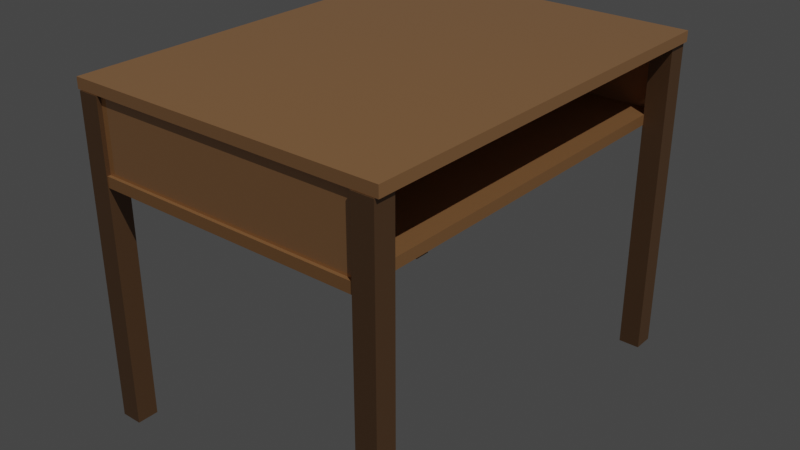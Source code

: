 # Source: Meja_Belajar_Kayu.blend  (saved by Blender 3.6.13; exported with 4.5.12 LTS)
import bpy
from mathutils import Matrix  # noqa: F401  (used for matrix-valued properties, if any)

bpy.ops.wm.read_factory_settings(use_empty=True)
scene = bpy.context.scene
scene.name = 'Scene'

# ---- collections
col_collection = bpy.data.collections.new('Collection'); scene.collection.children.link(col_collection)

# ---- materials (node trees are filled in below, after node groups)
mat_material_001 = bpy.data.materials.new('Material.001')
mat_material = bpy.data.materials.new('Material')
mat_material_002 = bpy.data.materials.new('Material.002')

# ---- material node trees
mat_material_001.use_nodes = True; mat_material_001.node_tree.nodes.clear()
_N = mat_material_001.node_tree.nodes; _L = mat_material_001.node_tree.links
n0 = _N.new('ShaderNodeOutputMaterial'); n0.name = 'Material Output'; n0.location = (350, 304)
n1 = _N.new('ShaderNodeBsdfPrincipled'); n1.name = 'Principled BSDF'; n1.location = (10, 300)
n1.distribution = 'GGX'
n1.subsurface_method = 'RANDOM_WALK_SKIN'
n1.inputs[0].default_value = (0.5029, 0.2502, 0.0999, 0.94)
n1.inputs[2].default_value = 0.0
n1.inputs[3].default_value = 1.45
n1.inputs[11].default_value = 1.43
n1.inputs[13].default_value = 0.9125
n1.inputs[27].default_value = (0.0, 0.0, 0.0, 1.0)
n1.inputs[28].default_value = 1.0
_L.new(n1.outputs[0], n0.inputs[0])
n0.is_active_output = True
mat_material.use_nodes = True; mat_material.node_tree.nodes.clear()
_N = mat_material.node_tree.nodes; _L = mat_material.node_tree.links
n0 = _N.new('ShaderNodeBsdfPrincipled'); n0.name = 'Principled BSDF'; n0.location = (10, 300)
n0.distribution = 'GGX'
n0.subsurface_method = 'RANDOM_WALK_SKIN'
n0.inputs[0].default_value = (0.1743, 0.09062, 0.04085, 1.0)
n0.inputs[3].default_value = 1.45
n0.inputs[27].default_value = (0.0, 0.0, 0.0, 1.0)
n0.inputs[28].default_value = 1.0
n1 = _N.new('ShaderNodeOutputMaterial'); n1.name = 'Material Output'; n1.location = (300, 300)
_L.new(n0.outputs[0], n1.inputs[0])
n1.is_active_output = True
mat_material_002.use_nodes = True; mat_material_002.node_tree.nodes.clear()
_N = mat_material_002.node_tree.nodes; _L = mat_material_002.node_tree.links
n0 = _N.new('ShaderNodeOutputMaterial'); n0.name = 'Material Output'; n0.location = (350, 304)
n1 = _N.new('ShaderNodeBsdfPrincipled'); n1.name = 'Principled BSDF'; n1.location = (10, 300)
n1.distribution = 'GGX'
n1.subsurface_method = 'RANDOM_WALK_SKIN'
n1.inputs[0].default_value = (0.5029, 0.2502, 0.0999, 0.94)
n1.inputs[1].default_value = 0.2009
n1.inputs[3].default_value = 1.45
n1.inputs[11].default_value = 1.43
n1.inputs[13].default_value = 0.4636
n1.inputs[27].default_value = (0.0, 0.0, 0.0, 1.0)
n1.inputs[28].default_value = 1.0
n2 = _N.new('ShaderNodeTexNoise'); n2.name = 'Noise Texture'; n2.location = (-379, 171)
_L.new(n1.outputs[0], n0.inputs[0])
n0.is_active_output = True

# ---- world
world_world = bpy.data.worlds.new('World'); scene.world = world_world
world_world.use_nodes = True; world_world.node_tree.nodes.clear()
_N = world_world.node_tree.nodes; _L = world_world.node_tree.links
n0 = _N.new('ShaderNodeOutputWorld'); n0.name = 'World Output'; n0.location = (300, 300)
n1 = _N.new('ShaderNodeBackground'); n1.name = 'Background'; n1.location = (10, 300)
n1.inputs[0].default_value = (0.05088, 0.05088, 0.05088, 1.0)
_L.new(n1.outputs[0], n0.inputs[0])
n0.is_active_output = True
world_world.color = (0.05088, 0.05088, 0.05088)
world_world.use_sun_shadow = False
world_world.sun_shadow_jitter_overblur = 0.0

# ---- lights
light_sun = bpy.data.lights.new('Sun', 'SUN')
light_sun.transmission_factor = 0.0
light_sun.energy = 1.0

# ---- meshes
me_cube_002 = bpy.data.meshes.new('Cube.002')
me_cube_002.from_pydata([(-1.0, -1.0, -1.0), (-1.0, -1.0, 1.0), (-1.0, 1.0, -1.0), (-1.0, 1.0, 1.0), (1.0, -1.0, -1.0), (1.0, -1.0, 1.0), (1.0, 1.0, -1.0), (1.0, 1.0, 1.0)], [], [(0, 1, 3, 2), (2, 3, 7, 6), (6, 7, 5, 4), (4, 5, 1, 0), (2, 6, 4, 0), (7, 3, 1, 5)])
_uv = me_cube_002.uv_layers.new(name='UVMap')
_uv.uv.foreach_set('vector', [0.375, 0.0, 0.625, 0.0, 0.625, 0.25, 0.375, 0.25, 0.375, 0.25, 0.625, 0.25, 0.625, 0.5, 0.375, 0.5, 0.375, 0.5, 0.625, 0.5, 0.625, 0.75, 0.375, 0.75, 0.375, 0.75, 0.625, 0.75, 0.625, 1.0, 0.375, 1.0, 0.125, 0.5, 0.375, 0.5, 0.375, 0.75, 0.125, 0.75, 0.625, 0.5, 0.875, 0.5, 0.875, 0.75, 0.625, 0.75])
me_cube_002.materials.append(mat_material_001)
me_cube_002.update()
me_cube_003 = bpy.data.meshes.new('Cube.003')
me_cube_003.from_pydata([(-1.0, -1.0, -1.0), (-1.0, -1.0, 1.0), (-1.0, 1.0, -1.0), (-1.0, 1.0, 1.0), (1.0, -1.0, -1.0), (1.0, -1.0, 1.0), (1.0, 1.0, -1.0), (1.0, 1.0, 1.0)], [], [(0, 1, 3, 2), (2, 3, 7, 6), (6, 7, 5, 4), (4, 5, 1, 0), (2, 6, 4, 0), (7, 3, 1, 5)])
_uv = me_cube_003.uv_layers.new(name='UVMap')
_uv.uv.foreach_set('vector', [0.375, 0.0, 0.625, 0.0, 0.625, 0.25, 0.375, 0.25, 0.375, 0.25, 0.625, 0.25, 0.625, 0.5, 0.375, 0.5, 0.375, 0.5, 0.625, 0.5, 0.625, 0.75, 0.375, 0.75, 0.375, 0.75, 0.625, 0.75, 0.625, 1.0, 0.375, 1.0, 0.125, 0.5, 0.375, 0.5, 0.375, 0.75, 0.125, 0.75, 0.625, 0.5, 0.875, 0.5, 0.875, 0.75, 0.625, 0.75])
me_cube_003.materials.append(mat_material)
me_cube_003.update()
me_cube_001 = bpy.data.meshes.new('Cube.001')
me_cube_001.from_pydata([(-1.0, -1.0, -1.0), (-1.0, -1.0, 1.0), (-1.0, 1.0, -1.0), (-1.0, 1.0, 1.0), (1.0, -1.0, -1.0), (1.0, -1.0, 1.0), (1.0, 1.0, -1.0), (1.0, 1.0, 1.0)], [], [(0, 1, 3, 2), (2, 3, 7, 6), (6, 7, 5, 4), (4, 5, 1, 0), (2, 6, 4, 0), (7, 3, 1, 5)])
_uv = me_cube_001.uv_layers.new(name='UVMap')
_uv.uv.foreach_set('vector', [0.375, 0.0, 0.625, 0.0, 0.625, 0.25, 0.375, 0.25, 0.375, 0.25, 0.625, 0.25, 0.625, 0.5, 0.375, 0.5, 0.375, 0.5, 0.625, 0.5, 0.625, 0.75, 0.375, 0.75, 0.375, 0.75, 0.625, 0.75, 0.625, 1.0, 0.375, 1.0, 0.125, 0.5, 0.375, 0.5, 0.375, 0.75, 0.125, 0.75, 0.625, 0.5, 0.875, 0.5, 0.875, 0.75, 0.625, 0.75])
me_cube_001.materials.append(mat_material_002)
me_cube_001.update()
me_cube = bpy.data.meshes.new('Cube')
me_cube.from_pydata([(-1.0, -1.0, -1.0), (-1.0, -1.0, 1.0), (-1.0, 1.0, -1.0), (-1.0, 1.0, 1.0), (1.0, -1.0, -1.0), (1.0, -1.0, 1.0), (1.0, 1.0, -1.0), (1.0, 1.0, 1.0)], [], [(0, 1, 3, 2), (2, 3, 7, 6), (6, 7, 5, 4), (4, 5, 1, 0), (2, 6, 4, 0), (7, 3, 1, 5)])
_uv = me_cube.uv_layers.new(name='UVMap')
_uv.uv.foreach_set('vector', [0.375, 0.0, 0.625, 0.0, 0.625, 0.25, 0.375, 0.25, 0.375, 0.25, 0.625, 0.25, 0.625, 0.5, 0.375, 0.5, 0.375, 0.5, 0.625, 0.5, 0.625, 0.75, 0.375, 0.75, 0.375, 0.75, 0.625, 0.75, 0.625, 1.0, 0.375, 1.0, 0.125, 0.5, 0.375, 0.5, 0.375, 0.75, 0.125, 0.75, 0.625, 0.5, 0.875, 0.5, 0.875, 0.75, 0.625, 0.75])
me_cube.materials.append(mat_material_001)
me_cube.update()
me_cube_004 = bpy.data.meshes.new('Cube.004')
me_cube_004.from_pydata([(-1.0, -1.0, -1.0), (-1.0, -1.0, 1.0), (-1.0, 1.0, -1.0), (-1.0, 1.0, 1.0), (1.0, -1.0, -1.0), (1.0, -1.0, 1.0), (1.0, 1.0, -1.0), (1.0, 1.0, 1.0)], [], [(0, 1, 3, 2), (2, 3, 7, 6), (6, 7, 5, 4), (4, 5, 1, 0), (2, 6, 4, 0), (7, 3, 1, 5)])
_uv = me_cube_004.uv_layers.new(name='UVMap')
_uv.uv.foreach_set('vector', [0.375, 0.0, 0.625, 0.0, 0.625, 0.25, 0.375, 0.25, 0.375, 0.25, 0.625, 0.25, 0.625, 0.5, 0.375, 0.5, 0.375, 0.5, 0.625, 0.5, 0.625, 0.75, 0.375, 0.75, 0.375, 0.75, 0.625, 0.75, 0.625, 1.0, 0.375, 1.0, 0.125, 0.5, 0.375, 0.5, 0.375, 0.75, 0.125, 0.75, 0.625, 0.5, 0.875, 0.5, 0.875, 0.75, 0.625, 0.75])
me_cube_004.materials.append(mat_material_001)
me_cube_004.update()

# ---- objects
ob_cube = bpy.data.objects.new('Cube', me_cube_002)
ob_cube_001 = bpy.data.objects.new('Cube.001', me_cube_003)
ob_sun = bpy.data.objects.new('Sun', light_sun)
ob_cube_002 = bpy.data.objects.new('Cube.002', me_cube_001)
ob_cube_003 = bpy.data.objects.new('Cube.003', me_cube)
ob_cube_004 = bpy.data.objects.new('Cube.004', me_cube_004)

# ---- transforms, parenting, visibility, modifiers, constraints
ob_cube.location = (0.0, 0.0, 1.526)
ob_cube.scale = (0.75, 1.0, 0.025)
ob_cube_001.location = (0.6844, 0.9542, 0.75)
ob_cube_001.scale = (0.05, 0.05, 0.75)
_m = ob_cube_001.modifiers.new('Mirror', 'MIRROR')
_m.use_axis = (True, True, False)
_m.mirror_object = ob_cube
ob_sun.location = (4.695, -3.493, 4.485)
ob_sun.rotation_euler = (0.3327, 0.5358, 0.09212)
ob_cube_002.location = (0.0, 0.0, 1.147)
ob_cube_002.scale = (0.6363, 1.0, 0.025)
ob_cube_003.location = (-0.6494, 0.0, 1.272)
ob_cube_003.scale = (-0.00209, 1.0, 0.2249)
ob_cube_004.location = (0.002117, -0.9825, 1.337)
ob_cube_004.rotation_euler = (0.0, 0.0, 1.571)
ob_cube_004.scale = (-0.00209, 0.6377, 0.1788)
_m = ob_cube_004.modifiers.new('Mirror', 'MIRROR')
_m.use_axis = (False, True, False)
_m.mirror_object = ob_cube_002

# ---- collection membership
col_collection.objects.link(ob_cube)
col_collection.objects.link(ob_cube_001)
col_collection.objects.link(ob_sun)
col_collection.objects.link(ob_cube_002)
col_collection.objects.link(ob_cube_003)
col_collection.objects.link(ob_cube_004)

# ---- scene / render settings (as saved in the file)
scene.frame_start = 1; scene.frame_end = 250; scene.frame_set(1)
scene.render.engine = 'CYCLES'
scene.cycles.sampling_pattern = 'TABULATED_SOBOL'
scene.view_settings.view_transform = 'Filmic'
bpy.context.view_layer.update()

# ---- added for rendering (the .blend has no active camera): camera
cam_auto = bpy.data.cameras.new('AutoCamera')
cam_auto.lens = 50.0
cam_auto.sensor_width = 36.0
cam_auto.clip_end = 1000.0
ob_auto_camera = bpy.data.objects.new('AutoCamera', cam_auto)
scene.collection.objects.link(ob_auto_camera)
ob_auto_camera.location = (2.72734, -3.2728, 2.95736)
ob_auto_camera.rotation_euler = (1.09748, -7.21219e-08, 0.694738)
scene.camera = ob_auto_camera
bpy.context.view_layer.update()
